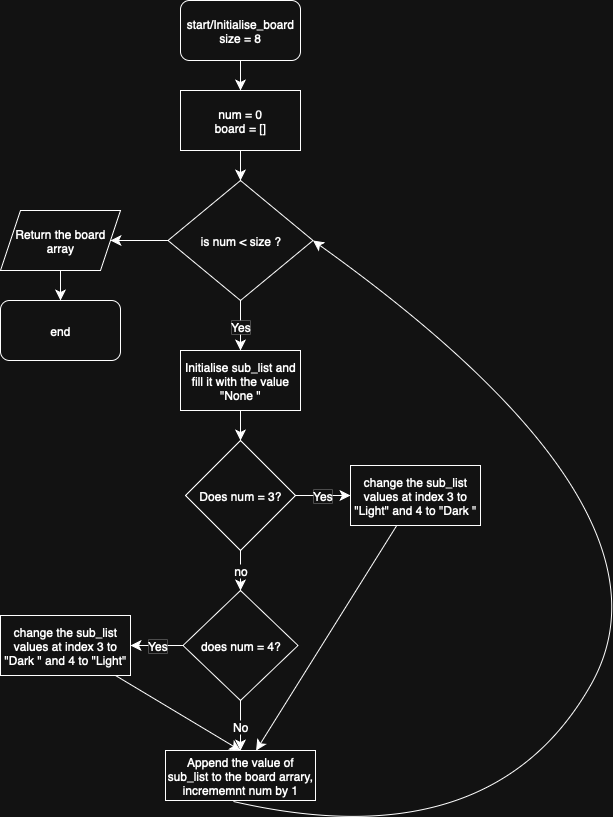

The diagram above was exported from draw.io. Its source (the exported page's mxGraphModel, read from the mxfile embedded in the PNG):
<mxGraphModel dx="687" dy="971" grid="1" gridSize="10" guides="1" tooltips="1" connect="1" arrows="1" fold="1" page="1" pageScale="1" pageWidth="827" pageHeight="1169" math="0" shadow="0">
  <root>
    <mxCell id="0" />
    <mxCell id="1" parent="0" />
    <mxCell id="xcUXIag7JJbpCxpxKkne-3" style="edgeStyle=none;curved=1;rounded=0;orthogonalLoop=1;jettySize=auto;html=1;fontSize=12;startSize=8;endSize=8;" edge="1" parent="1" source="xcUXIag7JJbpCxpxKkne-1" target="xcUXIag7JJbpCxpxKkne-2">
      <mxGeometry relative="1" as="geometry" />
    </mxCell>
    <mxCell id="xcUXIag7JJbpCxpxKkne-1" value="start/Initialise_board&lt;div&gt;size = 8&lt;/div&gt;" style="rounded=1;whiteSpace=wrap;html=1;" vertex="1" parent="1">
      <mxGeometry x="200" y="50" width="120" height="60" as="geometry" />
    </mxCell>
    <mxCell id="xcUXIag7JJbpCxpxKkne-6" style="edgeStyle=none;curved=1;rounded=0;orthogonalLoop=1;jettySize=auto;html=1;entryX=0.5;entryY=0;entryDx=0;entryDy=0;fontSize=12;startSize=8;endSize=8;" edge="1" parent="1" source="xcUXIag7JJbpCxpxKkne-2" target="xcUXIag7JJbpCxpxKkne-5">
      <mxGeometry relative="1" as="geometry" />
    </mxCell>
    <mxCell id="xcUXIag7JJbpCxpxKkne-2" value="num = 0&lt;div&gt;board = []&lt;/div&gt;" style="rounded=0;whiteSpace=wrap;html=1;" vertex="1" parent="1">
      <mxGeometry x="200" y="140" width="120" height="60" as="geometry" />
    </mxCell>
    <mxCell id="xcUXIag7JJbpCxpxKkne-4" style="edgeStyle=none;curved=1;rounded=0;orthogonalLoop=1;jettySize=auto;html=1;exitX=0.5;exitY=1;exitDx=0;exitDy=0;fontSize=12;startSize=8;endSize=8;" edge="1" parent="1" source="xcUXIag7JJbpCxpxKkne-2" target="xcUXIag7JJbpCxpxKkne-2">
      <mxGeometry relative="1" as="geometry" />
    </mxCell>
    <mxCell id="xcUXIag7JJbpCxpxKkne-9" value="Yes" style="edgeStyle=none;curved=1;rounded=0;orthogonalLoop=1;jettySize=auto;html=1;entryX=0.5;entryY=0;entryDx=0;entryDy=0;fontSize=12;startSize=8;endSize=8;" edge="1" parent="1" source="xcUXIag7JJbpCxpxKkne-5" target="xcUXIag7JJbpCxpxKkne-8">
      <mxGeometry relative="1" as="geometry" />
    </mxCell>
    <mxCell id="xcUXIag7JJbpCxpxKkne-25" style="edgeStyle=none;curved=1;rounded=0;orthogonalLoop=1;jettySize=auto;html=1;entryX=1;entryY=0.5;entryDx=0;entryDy=0;fontSize=12;startSize=8;endSize=8;" edge="1" parent="1" source="xcUXIag7JJbpCxpxKkne-5" target="xcUXIag7JJbpCxpxKkne-26">
      <mxGeometry relative="1" as="geometry">
        <mxPoint x="145" y="290" as="targetPoint" />
      </mxGeometry>
    </mxCell>
    <mxCell id="xcUXIag7JJbpCxpxKkne-5" value="is num &amp;lt; size ?" style="rhombus;whiteSpace=wrap;html=1;" vertex="1" parent="1">
      <mxGeometry x="187.5" y="230" width="145" height="120" as="geometry" />
    </mxCell>
    <mxCell id="xcUXIag7JJbpCxpxKkne-11" style="edgeStyle=none;curved=1;rounded=0;orthogonalLoop=1;jettySize=auto;html=1;entryX=0.5;entryY=0;entryDx=0;entryDy=0;fontSize=12;startSize=8;endSize=8;" edge="1" parent="1" source="xcUXIag7JJbpCxpxKkne-8" target="xcUXIag7JJbpCxpxKkne-10">
      <mxGeometry relative="1" as="geometry" />
    </mxCell>
    <mxCell id="xcUXIag7JJbpCxpxKkne-8" value="Initialise sub_list and fill it with the value &quot;None &quot;" style="rounded=0;whiteSpace=wrap;html=1;" vertex="1" parent="1">
      <mxGeometry x="200" y="400" width="120" height="60" as="geometry" />
    </mxCell>
    <mxCell id="xcUXIag7JJbpCxpxKkne-13" value="no" style="edgeStyle=none;curved=1;rounded=0;orthogonalLoop=1;jettySize=auto;html=1;fontSize=12;startSize=8;endSize=8;" edge="1" parent="1" source="xcUXIag7JJbpCxpxKkne-10" target="xcUXIag7JJbpCxpxKkne-12">
      <mxGeometry relative="1" as="geometry" />
    </mxCell>
    <mxCell id="xcUXIag7JJbpCxpxKkne-16" value="Yes" style="edgeStyle=none;curved=1;rounded=0;orthogonalLoop=1;jettySize=auto;html=1;entryX=0;entryY=0.5;entryDx=0;entryDy=0;fontSize=12;startSize=8;endSize=8;" edge="1" parent="1" source="xcUXIag7JJbpCxpxKkne-10" target="xcUXIag7JJbpCxpxKkne-14">
      <mxGeometry relative="1" as="geometry" />
    </mxCell>
    <mxCell id="xcUXIag7JJbpCxpxKkne-10" value="Does num = 3?" style="rhombus;whiteSpace=wrap;html=1;" vertex="1" parent="1">
      <mxGeometry x="205" y="490" width="110" height="110" as="geometry" />
    </mxCell>
    <mxCell id="xcUXIag7JJbpCxpxKkne-18" value="Yes" style="edgeStyle=none;curved=1;rounded=0;orthogonalLoop=1;jettySize=auto;html=1;entryX=1;entryY=0.5;entryDx=0;entryDy=0;fontSize=12;startSize=8;endSize=8;" edge="1" parent="1" source="xcUXIag7JJbpCxpxKkne-12" target="xcUXIag7JJbpCxpxKkne-17">
      <mxGeometry relative="1" as="geometry" />
    </mxCell>
    <mxCell id="xcUXIag7JJbpCxpxKkne-19" value="No" style="edgeStyle=none;curved=1;rounded=0;orthogonalLoop=1;jettySize=auto;html=1;fontSize=12;startSize=8;endSize=8;entryX=0.5;entryY=0;entryDx=0;entryDy=0;" edge="1" parent="1" source="xcUXIag7JJbpCxpxKkne-12" target="xcUXIag7JJbpCxpxKkne-20">
      <mxGeometry relative="1" as="geometry">
        <mxPoint x="260" y="820" as="targetPoint" />
      </mxGeometry>
    </mxCell>
    <mxCell id="xcUXIag7JJbpCxpxKkne-12" value="does num = 4?" style="rhombus;whiteSpace=wrap;html=1;" vertex="1" parent="1">
      <mxGeometry x="202.5" y="640" width="115" height="110" as="geometry" />
    </mxCell>
    <mxCell id="xcUXIag7JJbpCxpxKkne-22" style="edgeStyle=none;curved=1;rounded=0;orthogonalLoop=1;jettySize=auto;html=1;fontSize=12;startSize=8;endSize=8;" edge="1" parent="1" source="xcUXIag7JJbpCxpxKkne-14" target="xcUXIag7JJbpCxpxKkne-20">
      <mxGeometry relative="1" as="geometry" />
    </mxCell>
    <mxCell id="xcUXIag7JJbpCxpxKkne-14" value="change the sub_list values at index 3 to &quot;Light&quot; and 4 to &quot;Dark &quot;" style="rounded=0;whiteSpace=wrap;html=1;" vertex="1" parent="1">
      <mxGeometry x="370" y="515" width="130" height="60" as="geometry" />
    </mxCell>
    <mxCell id="xcUXIag7JJbpCxpxKkne-21" style="edgeStyle=none;curved=1;rounded=0;orthogonalLoop=1;jettySize=auto;html=1;entryX=0.5;entryY=0;entryDx=0;entryDy=0;fontSize=12;startSize=8;endSize=8;" edge="1" parent="1" source="xcUXIag7JJbpCxpxKkne-17" target="xcUXIag7JJbpCxpxKkne-20">
      <mxGeometry relative="1" as="geometry" />
    </mxCell>
    <mxCell id="xcUXIag7JJbpCxpxKkne-17" value="change the sub_list values at index 3 to &quot;Dark &quot; and 4 to &quot;Light&quot;" style="rounded=0;whiteSpace=wrap;html=1;" vertex="1" parent="1">
      <mxGeometry x="20" y="665" width="130" height="60" as="geometry" />
    </mxCell>
    <mxCell id="xcUXIag7JJbpCxpxKkne-23" style="edgeStyle=none;curved=1;rounded=0;orthogonalLoop=1;jettySize=auto;html=1;entryX=1;entryY=0.5;entryDx=0;entryDy=0;fontSize=12;startSize=8;endSize=8;exitX=0.453;exitY=1.02;exitDx=0;exitDy=0;exitPerimeter=0;" edge="1" parent="1" source="xcUXIag7JJbpCxpxKkne-20" target="xcUXIag7JJbpCxpxKkne-5">
      <mxGeometry relative="1" as="geometry">
        <Array as="points">
          <mxPoint x="510" y="910" />
          <mxPoint x="710" y="560" />
        </Array>
      </mxGeometry>
    </mxCell>
    <mxCell id="xcUXIag7JJbpCxpxKkne-20" value="Append the value of sub_list to the board arrary, incrememnt&amp;nbsp;&lt;span style=&quot;white-space: pre;&quot;&gt;num by 1&lt;/span&gt;" style="rounded=0;whiteSpace=wrap;html=1;" vertex="1" parent="1">
      <mxGeometry x="185" y="800" width="150" height="50" as="geometry" />
    </mxCell>
    <mxCell id="xcUXIag7JJbpCxpxKkne-29" style="edgeStyle=none;curved=1;rounded=0;orthogonalLoop=1;jettySize=auto;html=1;entryX=0.5;entryY=0;entryDx=0;entryDy=0;fontSize=12;startSize=8;endSize=8;" edge="1" parent="1" source="xcUXIag7JJbpCxpxKkne-26" target="xcUXIag7JJbpCxpxKkne-28">
      <mxGeometry relative="1" as="geometry" />
    </mxCell>
    <mxCell id="xcUXIag7JJbpCxpxKkne-26" value="Return the board array" style="shape=parallelogram;perimeter=parallelogramPerimeter;whiteSpace=wrap;html=1;fixedSize=1;" vertex="1" parent="1">
      <mxGeometry x="20" y="260" width="120" height="60" as="geometry" />
    </mxCell>
    <mxCell id="xcUXIag7JJbpCxpxKkne-28" value="end" style="rounded=1;whiteSpace=wrap;html=1;" vertex="1" parent="1">
      <mxGeometry x="20" y="350" width="120" height="60" as="geometry" />
    </mxCell>
  </root>
</mxGraphModel>